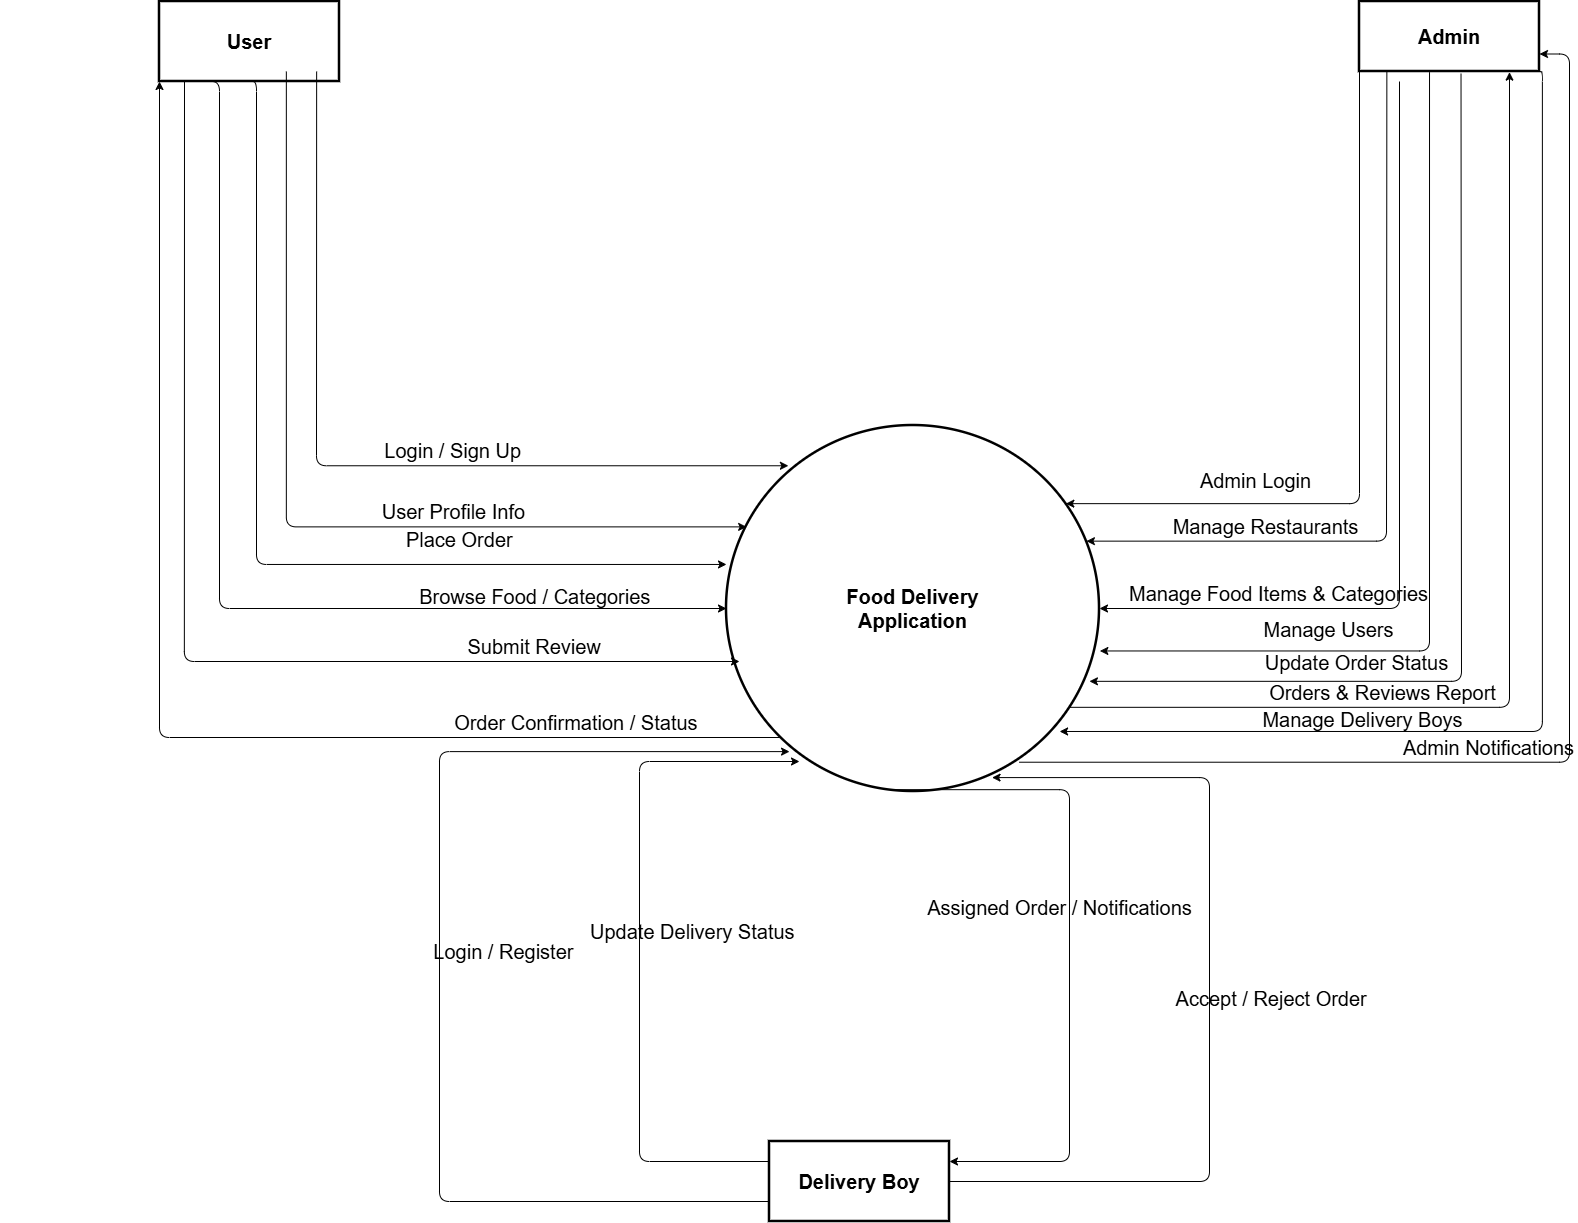

The diagram above was exported from draw.io. Its source (the exported page's mxGraphModel, read from the mxfile embedded in the PNG):
<mxGraphModel dx="4875" dy="778" grid="1" gridSize="10" guides="1" tooltips="1" connect="1" arrows="1" fold="1" page="1" pageScale="1" pageWidth="3300" pageHeight="2200" background="#ffffff" math="0" shadow="0">
  <root>
    <mxCell id="0" />
    <mxCell id="1" parent="0" />
    <mxCell id="2" parent="1" style="ellipse;whiteSpace=wrap;html=1;fontSize=20;fontStyle=1;fillColor=#ffffff;strokeColor=#000000;strokeWidth=2.5;" value="Food Delivery&#10;Application" vertex="1">
      <mxGeometry height="366" width="373" x="627" y="484" as="geometry" />
    </mxCell>
    <mxCell id="3" parent="1" style="rounded=0;whiteSpace=wrap;html=1;fontSize=20;fontStyle=1;fillColor=#ffffff;strokeColor=#000000;strokeWidth=2.5;" value="User" vertex="1">
      <mxGeometry height="80" width="180" x="60" y="60" as="geometry" />
    </mxCell>
    <mxCell id="4" parent="1" style="rounded=0;whiteSpace=wrap;html=1;fontSize=20;fontStyle=1;fillColor=#ffffff;strokeColor=#000000;strokeWidth=2.5;" value="Admin" vertex="1">
      <mxGeometry height="70" width="180" x="1260" y="60" as="geometry" />
    </mxCell>
    <mxCell id="5" parent="1" style="rounded=0;whiteSpace=wrap;html=1;fontSize=20;fontStyle=1;fillColor=#ffffff;strokeColor=#000000;strokeWidth=2.5;" value="Delivery Boy" vertex="1">
      <mxGeometry height="80" width="180" x="670" y="1200" as="geometry" />
    </mxCell>
    <mxCell id="10" edge="1" parent="1" style="edgeStyle=elbowEdgeStyle;elbow=orthogonal;html=1;fontSize=20;fontStyle=0;exitX=0.873;exitY=1.032;exitDx=0;exitDy=0;align=center;verticalAlign=bottom;labelBackgroundColor=none;exitPerimeter=0;entryX=0.166;entryY=0.11;entryDx=0;entryDy=0;entryPerimeter=0;" target="2" value="&amp;nbsp; &amp;nbsp; &amp;nbsp; &amp;nbsp; &amp;nbsp; &amp;nbsp; &amp;nbsp; &amp;nbsp; &amp;nbsp; &amp;nbsp; &amp;nbsp; &amp;nbsp; &amp;nbsp; &amp;nbsp; &amp;nbsp; &amp;nbsp; &amp;nbsp; &amp;nbsp;Login / Sign Up">
      <mxGeometry relative="1" as="geometry">
        <Array as="points">
          <mxPoint x="217" y="367.44" />
          <mxPoint x="420" y="507.44" />
        </Array>
        <mxPoint x="217.14000000000033" y="130.00000000000006" as="sourcePoint" />
        <mxPoint x="660" y="520" as="targetPoint" />
      </mxGeometry>
    </mxCell>
    <mxCell id="11" edge="1" parent="1" style="edgeStyle=elbowEdgeStyle;elbow=orthogonal;html=1;fontSize=20;fontStyle=0;exitX=0.75;exitY=1;exitDx=0;exitDy=0;entryX=0.054;entryY=0.277;entryDx=0;entryDy=0;align=center;verticalAlign=bottom;labelBackgroundColor=none;entryPerimeter=0;" target="2" value="&amp;nbsp; &amp;nbsp; &amp;nbsp; &amp;nbsp; &amp;nbsp; &amp;nbsp; &amp;nbsp; &amp;nbsp; &amp;nbsp; &amp;nbsp; &amp;nbsp; &amp;nbsp; &amp;nbsp; &amp;nbsp; &amp;nbsp; &amp;nbsp; &amp;nbsp; &amp;nbsp; &amp;nbsp; &amp;nbsp; &amp;nbsp; &amp;nbsp; &amp;nbsp; &amp;nbsp; &amp;nbsp; &amp;nbsp; &amp;nbsp; &amp;nbsp; &amp;nbsp; &amp;nbsp;User Profile Info">
      <mxGeometry relative="1" as="geometry">
        <Array as="points">
          <mxPoint x="186.84" y="390" />
          <mxPoint x="451.84" y="546" />
        </Array>
        <mxPoint x="186.84" y="130" as="sourcePoint" />
        <mxPoint x="626.999439415088" y="550.5064486614228" as="targetPoint" />
      </mxGeometry>
    </mxCell>
    <mxCell id="12" edge="1" parent="1" source="3" style="edgeStyle=elbowEdgeStyle;elbow=orthogonal;html=1;fontSize=20;fontStyle=0;exitX=0.25;exitY=1;exitDx=0;exitDy=0;entryX=0;entryY=0.5;entryDx=0;entryDy=0;align=center;verticalAlign=bottom;labelBackgroundColor=none;" value="&amp;nbsp; &amp;nbsp; &amp;nbsp; &amp;nbsp; &amp;nbsp; &amp;nbsp; &amp;nbsp; &amp;nbsp; &amp;nbsp; &amp;nbsp; &amp;nbsp; &amp;nbsp; &amp;nbsp; Browse Food / Categories">
      <mxGeometry relative="1" x="0.4952" y="-3" as="geometry">
        <mxPoint as="offset" />
        <Array as="points">
          <mxPoint x="120" y="450" />
          <mxPoint x="500" y="614" />
        </Array>
        <mxPoint x="105" y="150" as="sourcePoint" />
        <mxPoint x="626.9999999999936" y="666.9999999999998" as="targetPoint" />
      </mxGeometry>
    </mxCell>
    <mxCell id="13" edge="1" parent="1" source="3" style="edgeStyle=elbowEdgeStyle;elbow=orthogonal;html=1;fontSize=20;fontStyle=0;exitX=0.5;exitY=1;exitDx=0;exitDy=0;align=center;verticalAlign=bottom;labelBackgroundColor=none;" value="&amp;nbsp; &amp;nbsp; &amp;nbsp; &amp;nbsp; &amp;nbsp; &amp;nbsp; &amp;nbsp; &amp;nbsp; &amp;nbsp; &amp;nbsp; &amp;nbsp; &amp;nbsp; &amp;nbsp; &amp;nbsp; &amp;nbsp; &amp;nbsp; &amp;nbsp; &amp;nbsp; &amp;nbsp; &amp;nbsp; &amp;nbsp; &amp;nbsp; &amp;nbsp; &amp;nbsp; &amp;nbsp; &amp;nbsp; &amp;nbsp; &amp;nbsp; &amp;nbsp; &amp;nbsp; &amp;nbsp; &amp;nbsp; &amp;nbsp; &amp;nbsp; &amp;nbsp; &amp;nbsp; &amp;nbsp;Place Order">
      <mxGeometry relative="1" as="geometry">
        <Array as="points">
          <mxPoint x="157" y="462.96" />
          <mxPoint x="537" y="689.96" />
        </Array>
        <mxPoint x="158.51999999999953" y="180.00000000000009" as="sourcePoint" />
        <mxPoint x="627" y="622.96" as="targetPoint" />
      </mxGeometry>
    </mxCell>
    <mxCell id="14" edge="1" parent="1" style="edgeStyle=elbowEdgeStyle;elbow=orthogonal;html=1;fontSize=20;fontStyle=0;align=center;verticalAlign=bottom;labelBackgroundColor=none;" value="&amp;nbsp; &amp;nbsp; &amp;nbsp; &amp;nbsp; &amp;nbsp; &amp;nbsp; &amp;nbsp; &amp;nbsp;Submit Review">
      <mxGeometry relative="1" x="0.5675" as="geometry">
        <mxPoint x="-1" as="offset" />
        <Array as="points">
          <mxPoint x="84.85" y="440" />
        </Array>
        <mxPoint x="85" y="140" as="sourcePoint" />
        <mxPoint x="640" y="720" as="targetPoint" />
      </mxGeometry>
    </mxCell>
    <mxCell id="15" edge="1" parent="1" source="2" style="edgeStyle=elbowEdgeStyle;elbow=orthogonal;html=1;fontSize=20;fontStyle=0;dashPattern=8 4;exitX=0;exitY=1;exitDx=0;exitDy=0;entryX=0;entryY=1;entryDx=0;entryDy=0;align=center;verticalAlign=bottom;labelBackgroundColor=none;" target="3" value="&amp;nbsp; &amp;nbsp; &amp;nbsp; &amp;nbsp; &amp;nbsp; &amp;nbsp; &amp;nbsp; &amp;nbsp; &amp;nbsp; &amp;nbsp; &amp;nbsp;Order Confirmation / Status">
      <mxGeometry relative="1" x="-0.5877" as="geometry">
        <mxPoint as="offset" />
        <Array as="points">
          <mxPoint x="60" y="470" />
        </Array>
      </mxGeometry>
    </mxCell>
    <mxCell id="20" edge="1" parent="1" source="4" style="edgeStyle=elbowEdgeStyle;elbow=orthogonal;html=1;fontSize=20;fontStyle=0;entryX=1;entryY=0.15;entryDx=0;entryDy=0;align=center;verticalAlign=bottom;labelBackgroundColor=none;exitX=0;exitY=1;exitDx=0;exitDy=0;" target="2" value="Admin Login">
      <mxGeometry relative="1" x="0.4776" y="-8" as="geometry">
        <mxPoint x="1" as="offset" />
        <Array as="points">
          <mxPoint x="1260" y="420" />
          <mxPoint x="1080" y="520" />
        </Array>
        <mxPoint x="1260" y="150" as="sourcePoint" />
      </mxGeometry>
    </mxCell>
    <mxCell id="21" edge="1" parent="1" source="4" style="edgeStyle=elbowEdgeStyle;elbow=orthogonal;html=1;fontSize=20;fontStyle=0;entryX=1;entryY=0.3;entryDx=0;entryDy=0;align=center;verticalAlign=bottom;labelBackgroundColor=none;exitX=0.152;exitY=0.986;exitDx=0;exitDy=0;exitPerimeter=0;" target="2" value="Manage Restaurants">
      <mxGeometry relative="1" x="0.5346" as="geometry">
        <mxPoint as="offset" />
        <Array as="points">
          <mxPoint x="1287" y="420" />
          <mxPoint x="1040" y="556" />
        </Array>
        <mxPoint x="1270" y="140" as="sourcePoint" />
      </mxGeometry>
    </mxCell>
    <mxCell id="22" edge="1" parent="1" style="edgeStyle=elbowEdgeStyle;elbow=orthogonal;html=1;fontSize=20;fontStyle=0;entryX=1;entryY=0.5;entryDx=0;entryDy=0;align=center;verticalAlign=bottom;labelBackgroundColor=none;" target="2" value="Manage Food Items &amp; Categories">
      <mxGeometry relative="1" x="0.5658" as="geometry">
        <mxPoint as="offset" />
        <Array as="points">
          <mxPoint x="1300" y="480" />
          <mxPoint x="1000" y="604" />
        </Array>
        <mxPoint x="1300" y="140" as="sourcePoint" />
      </mxGeometry>
    </mxCell>
    <mxCell id="23" edge="1" parent="1" source="4" style="edgeStyle=elbowEdgeStyle;elbow=orthogonal;html=1;fontSize=20;fontStyle=0;exitX=0.389;exitY=1.009;exitDx=0;exitDy=0;align=center;verticalAlign=bottom;labelBackgroundColor=none;exitPerimeter=0;entryX=1.001;entryY=0.616;entryDx=0;entryDy=0;entryPerimeter=0;" target="2" value="Manage Users">
      <mxGeometry relative="1" x="0.4962" y="-6" as="geometry">
        <mxPoint as="offset" />
        <Array as="points">
          <mxPoint x="1330" y="530" />
          <mxPoint x="960" y="647" />
        </Array>
        <mxPoint x="1010" y="710" as="targetPoint" />
      </mxGeometry>
    </mxCell>
    <mxCell id="24" edge="1" parent="1" source="4" style="edgeStyle=elbowEdgeStyle;elbow=orthogonal;html=1;fontSize=20;fontStyle=0;exitX=0.564;exitY=1.032;exitDx=0;exitDy=0;entryX=0.973;entryY=0.699;entryDx=0;entryDy=0;align=center;verticalAlign=bottom;labelBackgroundColor=none;exitPerimeter=0;entryPerimeter=0;" target="2" value="Update Order Status">
      <mxGeometry relative="1" x="0.4581" y="-4" as="geometry">
        <mxPoint x="1" as="offset" />
        <Array as="points">
          <mxPoint x="1362" y="490" />
          <mxPoint x="920" y="686" />
        </Array>
      </mxGeometry>
    </mxCell>
    <mxCell id="25" edge="1" parent="1" source="2" style="edgeStyle=elbowEdgeStyle;elbow=orthogonal;html=1;fontSize=20;fontStyle=0;dashPattern=8 4;exitX=0.918;exitY=0.77;exitDx=0;exitDy=0;align=center;verticalAlign=bottom;labelBackgroundColor=none;entryX=0.831;entryY=1.009;entryDx=0;entryDy=0;entryPerimeter=0;exitPerimeter=0;" target="4" value="Orders &amp; Reviews Report">
      <mxGeometry relative="1" x="-0.4172" as="geometry">
        <mxPoint as="offset" />
        <Array as="points">
          <mxPoint x="1410" y="510" />
        </Array>
        <mxPoint x="1390" y="140" as="targetPoint" />
      </mxGeometry>
    </mxCell>
    <mxCell id="26" edge="1" parent="1" source="4" style="edgeStyle=elbowEdgeStyle;elbow=orthogonal;html=1;fontSize=20;fontStyle=0;exitX=1;exitY=1;exitDx=0;exitDy=0;entryX=0.893;entryY=0.836;entryDx=0;entryDy=0;align=center;verticalAlign=bottom;labelBackgroundColor=none;entryPerimeter=0;" target="2" value="Manage Delivery Boys">
      <mxGeometry relative="1" x="0.4711" y="3" as="geometry">
        <mxPoint as="offset" />
        <Array as="points">
          <mxPoint x="1442.88" y="600" />
          <mxPoint x="927.88" y="850" />
        </Array>
        <mxPoint x="1442.88" y="180" as="sourcePoint" />
        <mxPoint x="980.0028956203149" y="815.468456492396" as="targetPoint" />
      </mxGeometry>
    </mxCell>
    <mxCell id="27" edge="1" parent="1" source="2" style="edgeStyle=elbowEdgeStyle;elbow=orthogonal;html=1;fontSize=20;fontStyle=0;dashPattern=8 4;exitX=0.785;exitY=0.92;exitDx=0;exitDy=0;entryX=1;entryY=0.75;entryDx=0;entryDy=0;align=center;verticalAlign=bottom;labelBackgroundColor=none;exitPerimeter=0;" target="4" value="Admin Notifications">
      <mxGeometry relative="1" x="-0.2705" as="geometry">
        <mxPoint as="offset" />
        <Array as="points">
          <mxPoint x="1470" y="570" />
          <mxPoint x="1260" y="855" />
          <mxPoint x="1260" y="338" />
        </Array>
        <mxPoint x="873.7470000000003" y="840.6579999999999" as="sourcePoint" />
        <mxPoint x="1440" y="140" as="targetPoint" />
      </mxGeometry>
    </mxCell>
    <mxCell id="30" edge="1" parent="1" source="5" style="edgeStyle=elbowEdgeStyle;elbow=orthogonal;html=1;fontSize=20;fontStyle=0;exitX=0;exitY=0.75;exitDx=0;exitDy=0;entryX=0.169;entryY=0.891;entryDx=0;entryDy=0;align=center;verticalAlign=bottom;labelBackgroundColor=none;entryPerimeter=0;" target="2" value="&amp;nbsp; &amp;nbsp; &amp;nbsp; &amp;nbsp; &amp;nbsp; &amp;nbsp; &amp;nbsp; &amp;nbsp; &amp;nbsp; &amp;nbsp; &amp;nbsp; &amp;nbsp;Login / Register">
      <mxGeometry relative="1" as="geometry">
        <Array as="points">
          <mxPoint x="340" y="1075" />
          <mxPoint x="560" y="1075" />
          <mxPoint x="560" y="830" />
          <mxPoint x="627" y="830" />
        </Array>
      </mxGeometry>
    </mxCell>
    <mxCell id="31" edge="1" parent="1" source="5" style="edgeStyle=elbowEdgeStyle;elbow=orthogonal;html=1;fontSize=20;fontStyle=0;exitX=1;exitY=0.5;exitDx=0;exitDy=0;align=center;verticalAlign=bottom;labelBackgroundColor=none;entryX=0.712;entryY=0.962;entryDx=0;entryDy=0;entryPerimeter=0;" target="2" value="&amp;nbsp; &amp;nbsp; &amp;nbsp; &amp;nbsp; &amp;nbsp; &amp;nbsp; &amp;nbsp; &amp;nbsp; &amp;nbsp; &amp;nbsp; &amp;nbsp; &amp;nbsp; &amp;nbsp; Accept / Reject Order">
      <mxGeometry relative="1" x="-0.0304" y="10" as="geometry">
        <mxPoint as="offset" />
        <Array as="points">
          <mxPoint x="1110" y="1040" />
          <mxPoint x="540" y="1100" />
          <mxPoint x="540" y="880" />
          <mxPoint x="627" y="880" />
        </Array>
        <mxPoint x="920" y="870" as="targetPoint" />
      </mxGeometry>
    </mxCell>
    <mxCell id="32" edge="1" parent="1" source="5" style="edgeStyle=elbowEdgeStyle;elbow=orthogonal;html=1;fontSize=20;fontStyle=0;align=center;verticalAlign=bottom;labelBackgroundColor=none;exitX=0;exitY=0.25;exitDx=0;exitDy=0;" value="&amp;nbsp; &amp;nbsp; &amp;nbsp; &amp;nbsp; &amp;nbsp; &amp;nbsp; &amp;nbsp; &amp;nbsp; &amp;nbsp; &amp;nbsp;Update Delivery Status">
      <mxGeometry relative="1" as="geometry">
        <Array as="points">
          <mxPoint x="540" y="1030" />
          <mxPoint x="520" y="1120" />
          <mxPoint x="520" y="1040" />
          <mxPoint x="627" y="1040" />
        </Array>
        <mxPoint x="670" y="1260" as="sourcePoint" />
        <mxPoint x="700" y="820" as="targetPoint" />
      </mxGeometry>
    </mxCell>
    <mxCell id="33" edge="1" parent="1" source="2" style="edgeStyle=elbowEdgeStyle;elbow=orthogonal;html=1;fontSize=20;fontStyle=0;dashPattern=8 4;exitX=0.451;exitY=0.995;exitDx=0;exitDy=0;align=center;verticalAlign=bottom;labelBackgroundColor=none;exitPerimeter=0;entryX=1;entryY=0.25;entryDx=0;entryDy=0;" target="5" value="Assigned Order / Notifications">
      <mxGeometry relative="1" x="-0.0755" y="-10" as="geometry">
        <mxPoint as="offset" />
        <Array as="points">
          <mxPoint x="970" y="1060" />
          <mxPoint x="232.06" y="978" />
          <mxPoint x="232.06" y="1060" />
        </Array>
        <mxPoint x="790.0009999999997" y="820.72" as="sourcePoint" />
        <mxPoint x="790.06" y="1200" as="targetPoint" />
      </mxGeometry>
    </mxCell>
  </root>
</mxGraphModel>